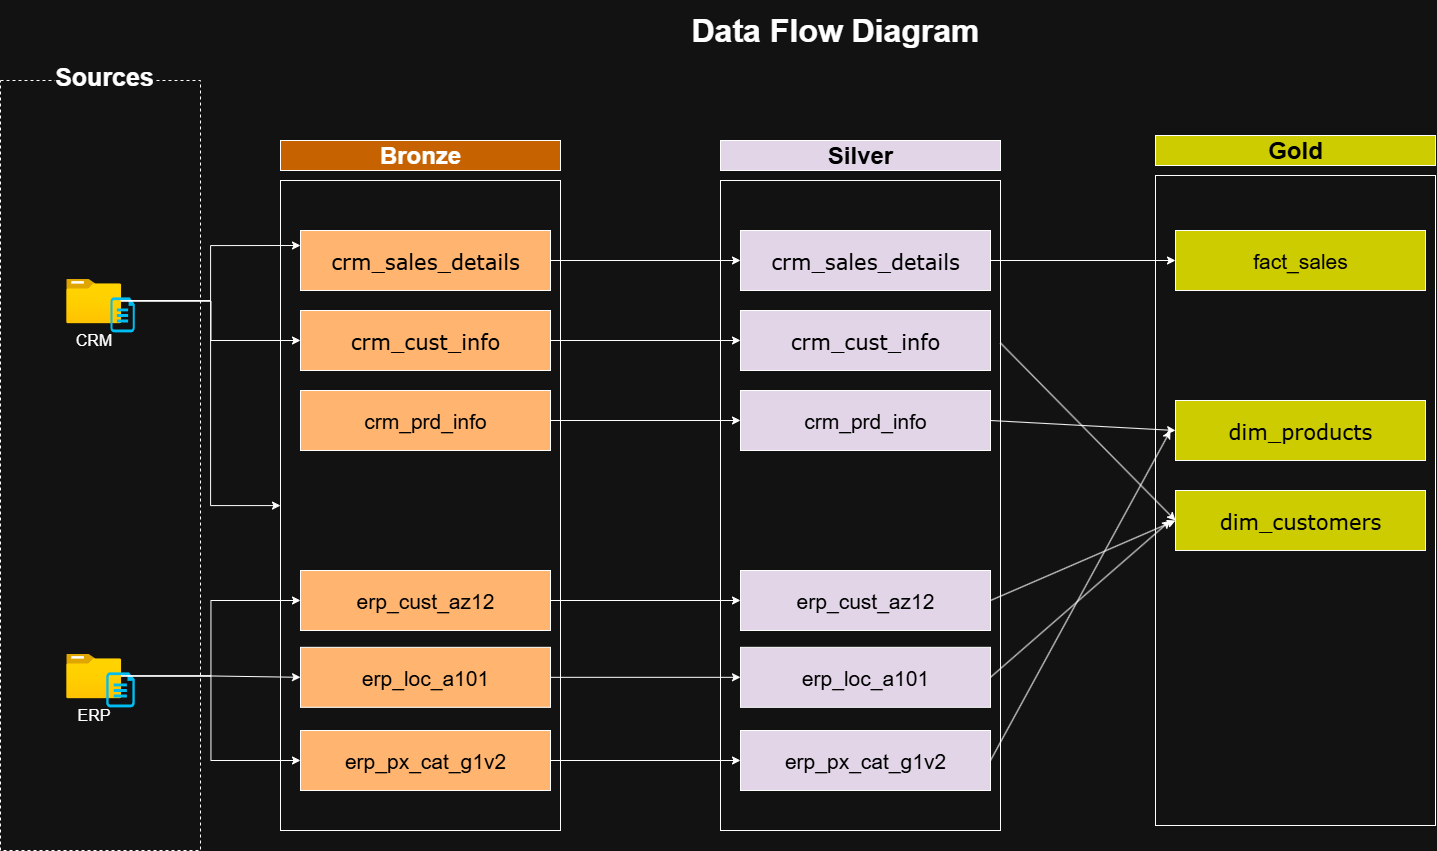

The diagram above was exported from draw.io. Its source (the exported page's mxGraphModel, read from the mxfile embedded in the PNG):
<mxGraphModel dx="1895" dy="1138" grid="1" gridSize="10" guides="1" tooltips="1" connect="1" arrows="1" fold="1" page="1" pageScale="1" pageWidth="850" pageHeight="1100" math="0" shadow="0">
  <root>
    <mxCell id="0" />
    <mxCell id="1" parent="0" />
    <mxCell id="LN-Ey6QArqKfNvTq8OjJ-81" value="" style="rounded=0;whiteSpace=wrap;html=1;fillColor=none;dashed=1;" parent="1" vertex="1">
      <mxGeometry x="120" y="150" width="200" height="770" as="geometry" />
    </mxCell>
    <mxCell id="LN-Ey6QArqKfNvTq8OjJ-82" value="Sources" style="rounded=0;whiteSpace=wrap;html=1;fontSize=25;strokeColor=none;fontStyle=1" parent="1" vertex="1">
      <mxGeometry x="174.25" y="120" width="100" height="50" as="geometry" />
    </mxCell>
    <mxCell id="LN-Ey6QArqKfNvTq8OjJ-87" value="Bronze" style="rounded=0;whiteSpace=wrap;html=1;fontSize=24;fillColor=#C66300;fontStyle=1" parent="1" vertex="1">
      <mxGeometry x="400" y="210" width="280" height="30" as="geometry" />
    </mxCell>
    <mxCell id="LN-Ey6QArqKfNvTq8OjJ-88" value="" style="rounded=0;whiteSpace=wrap;html=1;fontSize=24;fillColor=none;" parent="1" vertex="1">
      <mxGeometry x="400" y="250" width="280" height="650" as="geometry" />
    </mxCell>
    <mxCell id="LN-Ey6QArqKfNvTq8OjJ-101" value="" style="group" parent="1" vertex="1" connectable="0">
      <mxGeometry x="185.75" y="348.18" width="68.5" height="53.639999999999986" as="geometry" />
    </mxCell>
    <mxCell id="LN-Ey6QArqKfNvTq8OjJ-134" value="" style="group" parent="LN-Ey6QArqKfNvTq8OjJ-101" vertex="1" connectable="0">
      <mxGeometry width="68.5" height="53.639999999999986" as="geometry" />
    </mxCell>
    <mxCell id="LN-Ey6QArqKfNvTq8OjJ-102" value="&lt;font style=&quot;font-size: 16px;&quot;&gt;CRM&lt;/font&gt;" style="image;aspect=fixed;html=1;points=[];align=center;fontSize=12;image=img/lib/azure2/general/Folder_Blank.svg;" parent="LN-Ey6QArqKfNvTq8OjJ-134" vertex="1">
      <mxGeometry width="55" height="44.64" as="geometry" />
    </mxCell>
    <mxCell id="LN-Ey6QArqKfNvTq8OjJ-103" value="" style="verticalLabelPosition=bottom;html=1;verticalAlign=top;align=center;strokeColor=none;fillColor=#00BEF2;shape=mxgraph.azure.cloud_services_configuration_file;pointerEvents=1;" parent="LN-Ey6QArqKfNvTq8OjJ-134" vertex="1">
      <mxGeometry x="44.25" y="18.639999999999986" width="24.25" height="35" as="geometry" />
    </mxCell>
    <mxCell id="LN-Ey6QArqKfNvTq8OjJ-104" value="" style="group" parent="1" vertex="1" connectable="0">
      <mxGeometry x="185.75" y="723.18" width="68.5" height="53.639999999999986" as="geometry" />
    </mxCell>
    <mxCell id="LN-Ey6QArqKfNvTq8OjJ-105" value="&lt;font style=&quot;font-size: 16px;&quot;&gt;ERP&lt;/font&gt;" style="image;aspect=fixed;html=1;points=[];align=center;fontSize=12;image=img/lib/azure2/general/Folder_Blank.svg;" parent="LN-Ey6QArqKfNvTq8OjJ-104" vertex="1">
      <mxGeometry width="55" height="44.64" as="geometry" />
    </mxCell>
    <mxCell id="LN-Ey6QArqKfNvTq8OjJ-106" value="" style="verticalLabelPosition=bottom;html=1;verticalAlign=top;align=center;strokeColor=none;fillColor=#00BEF2;shape=mxgraph.azure.cloud_services_configuration_file;pointerEvents=1;" parent="LN-Ey6QArqKfNvTq8OjJ-104" vertex="1">
      <mxGeometry x="40" y="18.639999999999986" width="28.5" height="35" as="geometry" />
    </mxCell>
    <mxCell id="YJNlhmJOc_Lv7zCRnToa-9" style="edgeStyle=orthogonalEdgeStyle;rounded=0;orthogonalLoop=1;jettySize=auto;html=1;" parent="1" source="LN-Ey6QArqKfNvTq8OjJ-121" target="YJNlhmJOc_Lv7zCRnToa-3" edge="1">
      <mxGeometry relative="1" as="geometry" />
    </mxCell>
    <mxCell id="LN-Ey6QArqKfNvTq8OjJ-121" value="&lt;font face=&quot;Verdana&quot; style=&quot;font-size: 21px; color: light-dark(rgb(0, 0, 0), rgb(0, 0, 0));&quot;&gt;crm_sales_details&lt;/font&gt;" style="rounded=0;whiteSpace=wrap;html=1;fillColor=#FFB570;" parent="1" vertex="1">
      <mxGeometry x="420" y="300" width="250" height="60" as="geometry" />
    </mxCell>
    <mxCell id="YJNlhmJOc_Lv7zCRnToa-10" style="edgeStyle=orthogonalEdgeStyle;rounded=0;orthogonalLoop=1;jettySize=auto;html=1;" parent="1" source="LN-Ey6QArqKfNvTq8OjJ-127" target="YJNlhmJOc_Lv7zCRnToa-4" edge="1">
      <mxGeometry relative="1" as="geometry" />
    </mxCell>
    <mxCell id="LN-Ey6QArqKfNvTq8OjJ-127" value="&lt;font face=&quot;Verdana&quot; style=&quot;font-size: 21px; color: light-dark(rgb(0, 0, 0), rgb(0, 0, 0));&quot;&gt;crm_cust_info&lt;/font&gt;" style="rounded=0;whiteSpace=wrap;html=1;fillColor=#FFB570;" parent="1" vertex="1">
      <mxGeometry x="420" y="380" width="250" height="60" as="geometry" />
    </mxCell>
    <mxCell id="YJNlhmJOc_Lv7zCRnToa-11" style="edgeStyle=orthogonalEdgeStyle;rounded=0;orthogonalLoop=1;jettySize=auto;html=1;" parent="1" source="LN-Ey6QArqKfNvTq8OjJ-128" target="YJNlhmJOc_Lv7zCRnToa-5" edge="1">
      <mxGeometry relative="1" as="geometry" />
    </mxCell>
    <mxCell id="LN-Ey6QArqKfNvTq8OjJ-128" value="&lt;font style=&quot;font-size: 21px; color: light-dark(rgb(0, 0, 0), rgb(0, 0, 0));&quot;&gt;crm_prd_info&lt;/font&gt;" style="rounded=0;whiteSpace=wrap;html=1;fillColor=#FFB570;" parent="1" vertex="1">
      <mxGeometry x="420" y="460" width="250" height="60" as="geometry" />
    </mxCell>
    <mxCell id="YJNlhmJOc_Lv7zCRnToa-12" style="edgeStyle=orthogonalEdgeStyle;rounded=0;orthogonalLoop=1;jettySize=auto;html=1;" parent="1" source="LN-Ey6QArqKfNvTq8OjJ-129" target="YJNlhmJOc_Lv7zCRnToa-6" edge="1">
      <mxGeometry relative="1" as="geometry" />
    </mxCell>
    <mxCell id="LN-Ey6QArqKfNvTq8OjJ-129" value="&lt;font style=&quot;font-size: 21px; color: light-dark(rgb(0, 0, 0), rgb(0, 0, 0));&quot;&gt;erp_cust_az12&lt;/font&gt;" style="rounded=0;whiteSpace=wrap;html=1;fillColor=#FFB570;" parent="1" vertex="1">
      <mxGeometry x="420" y="640" width="250" height="60" as="geometry" />
    </mxCell>
    <mxCell id="YJNlhmJOc_Lv7zCRnToa-13" style="edgeStyle=orthogonalEdgeStyle;rounded=0;orthogonalLoop=1;jettySize=auto;html=1;" parent="1" source="LN-Ey6QArqKfNvTq8OjJ-130" target="YJNlhmJOc_Lv7zCRnToa-7" edge="1">
      <mxGeometry relative="1" as="geometry" />
    </mxCell>
    <mxCell id="LN-Ey6QArqKfNvTq8OjJ-130" value="&lt;font style=&quot;font-size: 21px; color: light-dark(rgb(0, 0, 0), rgb(0, 0, 0));&quot;&gt;erp_loc_a101&lt;/font&gt;" style="rounded=0;whiteSpace=wrap;html=1;fillColor=#FFB570;" parent="1" vertex="1">
      <mxGeometry x="420" y="716.82" width="250" height="60" as="geometry" />
    </mxCell>
    <mxCell id="YJNlhmJOc_Lv7zCRnToa-14" style="edgeStyle=orthogonalEdgeStyle;rounded=0;orthogonalLoop=1;jettySize=auto;html=1;" parent="1" source="LN-Ey6QArqKfNvTq8OjJ-131" target="YJNlhmJOc_Lv7zCRnToa-8" edge="1">
      <mxGeometry relative="1" as="geometry" />
    </mxCell>
    <mxCell id="LN-Ey6QArqKfNvTq8OjJ-131" value="&lt;font style=&quot;font-size: 21px; color: light-dark(rgb(0, 0, 0), rgb(0, 0, 0));&quot;&gt;erp_px_cat_g1v2&lt;/font&gt;" style="rounded=0;whiteSpace=wrap;html=1;fillColor=#FFB570;" parent="1" vertex="1">
      <mxGeometry x="420" y="800" width="250" height="60" as="geometry" />
    </mxCell>
    <mxCell id="LN-Ey6QArqKfNvTq8OjJ-137" style="edgeStyle=orthogonalEdgeStyle;rounded=0;orthogonalLoop=1;jettySize=auto;html=1;" parent="1" source="LN-Ey6QArqKfNvTq8OjJ-102" target="LN-Ey6QArqKfNvTq8OjJ-127" edge="1">
      <mxGeometry relative="1" as="geometry" />
    </mxCell>
    <mxCell id="LN-Ey6QArqKfNvTq8OjJ-138" style="edgeStyle=orthogonalEdgeStyle;rounded=0;orthogonalLoop=1;jettySize=auto;html=1;" parent="1" source="LN-Ey6QArqKfNvTq8OjJ-102" target="LN-Ey6QArqKfNvTq8OjJ-88" edge="1">
      <mxGeometry relative="1" as="geometry">
        <Array as="points">
          <mxPoint x="330" y="370" />
          <mxPoint x="330" y="575" />
        </Array>
      </mxGeometry>
    </mxCell>
    <mxCell id="LN-Ey6QArqKfNvTq8OjJ-139" style="edgeStyle=orthogonalEdgeStyle;rounded=0;orthogonalLoop=1;jettySize=auto;html=1;entryX=0;entryY=0.25;entryDx=0;entryDy=0;" parent="1" target="LN-Ey6QArqKfNvTq8OjJ-121" edge="1">
      <mxGeometry relative="1" as="geometry">
        <mxPoint x="240" y="370" as="sourcePoint" />
        <Array as="points">
          <mxPoint x="330" y="370" />
          <mxPoint x="330" y="315" />
        </Array>
      </mxGeometry>
    </mxCell>
    <mxCell id="LN-Ey6QArqKfNvTq8OjJ-140" style="edgeStyle=orthogonalEdgeStyle;rounded=0;orthogonalLoop=1;jettySize=auto;html=1;entryX=0;entryY=0.5;entryDx=0;entryDy=0;" parent="1" source="LN-Ey6QArqKfNvTq8OjJ-105" target="LN-Ey6QArqKfNvTq8OjJ-130" edge="1">
      <mxGeometry relative="1" as="geometry">
        <mxPoint x="420" y="740" as="targetPoint" />
        <Array as="points">
          <mxPoint x="330" y="746" />
          <mxPoint x="330" y="747" />
        </Array>
      </mxGeometry>
    </mxCell>
    <mxCell id="LN-Ey6QArqKfNvTq8OjJ-141" style="edgeStyle=orthogonalEdgeStyle;rounded=0;orthogonalLoop=1;jettySize=auto;html=1;entryX=0;entryY=0.5;entryDx=0;entryDy=0;" parent="1" source="LN-Ey6QArqKfNvTq8OjJ-105" target="LN-Ey6QArqKfNvTq8OjJ-129" edge="1">
      <mxGeometry relative="1" as="geometry" />
    </mxCell>
    <mxCell id="LN-Ey6QArqKfNvTq8OjJ-142" style="edgeStyle=orthogonalEdgeStyle;rounded=0;orthogonalLoop=1;jettySize=auto;html=1;entryX=0;entryY=0.5;entryDx=0;entryDy=0;" parent="1" source="LN-Ey6QArqKfNvTq8OjJ-105" target="LN-Ey6QArqKfNvTq8OjJ-131" edge="1">
      <mxGeometry relative="1" as="geometry" />
    </mxCell>
    <mxCell id="YJNlhmJOc_Lv7zCRnToa-1" value="&lt;font style=&quot;color: light-dark(rgb(0, 0, 0), rgb(0, 0, 0));&quot;&gt;Silver&lt;/font&gt;" style="rounded=0;whiteSpace=wrap;html=1;fontSize=24;fillColor=#E1D5E7;fontStyle=1" parent="1" vertex="1">
      <mxGeometry x="840" y="210" width="280" height="30" as="geometry" />
    </mxCell>
    <mxCell id="YJNlhmJOc_Lv7zCRnToa-2" value="" style="rounded=0;whiteSpace=wrap;html=1;fontSize=24;fillColor=none;" parent="1" vertex="1">
      <mxGeometry x="840" y="250" width="280" height="650" as="geometry" />
    </mxCell>
    <mxCell id="P9zTFmQ5u49Ry9wOCvsh-9" style="edgeStyle=orthogonalEdgeStyle;rounded=0;orthogonalLoop=1;jettySize=auto;html=1;entryX=0;entryY=0.5;entryDx=0;entryDy=0;" edge="1" parent="1" source="YJNlhmJOc_Lv7zCRnToa-3" target="P9zTFmQ5u49Ry9wOCvsh-5">
      <mxGeometry relative="1" as="geometry" />
    </mxCell>
    <mxCell id="YJNlhmJOc_Lv7zCRnToa-3" value="&lt;font face=&quot;Verdana&quot; style=&quot;font-size: 21px; color: light-dark(rgb(0, 0, 0), rgb(0, 0, 0));&quot;&gt;crm_sales_details&lt;/font&gt;" style="rounded=0;whiteSpace=wrap;html=1;fillColor=#E1D5E7;" parent="1" vertex="1">
      <mxGeometry x="860" y="300" width="250" height="60" as="geometry" />
    </mxCell>
    <mxCell id="YJNlhmJOc_Lv7zCRnToa-4" value="&lt;font face=&quot;Verdana&quot; style=&quot;font-size: 21px; color: light-dark(rgb(0, 0, 0), rgb(0, 0, 0));&quot;&gt;crm_cust_info&lt;/font&gt;" style="rounded=0;whiteSpace=wrap;html=1;fillColor=#E1D5E7;" parent="1" vertex="1">
      <mxGeometry x="860" y="380" width="250" height="60" as="geometry" />
    </mxCell>
    <mxCell id="YJNlhmJOc_Lv7zCRnToa-5" value="&lt;font style=&quot;font-size: 21px; color: light-dark(rgb(0, 0, 0), rgb(0, 0, 0));&quot;&gt;crm_prd_info&lt;/font&gt;" style="rounded=0;whiteSpace=wrap;html=1;fillColor=#E1D5E7;" parent="1" vertex="1">
      <mxGeometry x="860" y="460" width="250" height="60" as="geometry" />
    </mxCell>
    <mxCell id="YJNlhmJOc_Lv7zCRnToa-6" value="&lt;font style=&quot;font-size: 21px; color: light-dark(rgb(0, 0, 0), rgb(0, 0, 0));&quot;&gt;erp_cust_az12&lt;/font&gt;" style="rounded=0;whiteSpace=wrap;html=1;fillColor=#E1D5E7;" parent="1" vertex="1">
      <mxGeometry x="860" y="640" width="250" height="60" as="geometry" />
    </mxCell>
    <mxCell id="YJNlhmJOc_Lv7zCRnToa-7" value="&lt;font style=&quot;font-size: 21px; color: light-dark(rgb(0, 0, 0), rgb(0, 0, 0));&quot;&gt;erp_loc_a101&lt;/font&gt;" style="rounded=0;whiteSpace=wrap;html=1;fillColor=#E1D5E7;" parent="1" vertex="1">
      <mxGeometry x="860" y="716.82" width="250" height="60" as="geometry" />
    </mxCell>
    <mxCell id="YJNlhmJOc_Lv7zCRnToa-8" value="&lt;font style=&quot;font-size: 21px; color: light-dark(rgb(0, 0, 0), rgb(0, 0, 0));&quot;&gt;erp_px_cat_g1v2&lt;/font&gt;" style="rounded=0;whiteSpace=wrap;html=1;fillColor=#E1D5E7;" parent="1" vertex="1">
      <mxGeometry x="860" y="800" width="250" height="60" as="geometry" />
    </mxCell>
    <mxCell id="P9zTFmQ5u49Ry9wOCvsh-1" value="&lt;font style=&quot;color: light-dark(rgb(0, 0, 0), rgb(0, 0, 0));&quot;&gt;Gold&lt;/font&gt;" style="rounded=0;whiteSpace=wrap;html=1;fontSize=24;fillColor=light-dark(#FFFF33,#CCCC00);fontStyle=1" vertex="1" parent="1">
      <mxGeometry x="1275" y="205" width="280" height="30" as="geometry" />
    </mxCell>
    <mxCell id="P9zTFmQ5u49Ry9wOCvsh-2" value="" style="rounded=0;whiteSpace=wrap;html=1;fontSize=24;fillColor=none;" vertex="1" parent="1">
      <mxGeometry x="1275" y="245" width="280" height="650" as="geometry" />
    </mxCell>
    <mxCell id="P9zTFmQ5u49Ry9wOCvsh-3" value="&lt;font face=&quot;Verdana&quot; style=&quot;font-size: 21px; color: light-dark(rgb(0, 0, 0), rgb(0, 0, 0));&quot;&gt;dim_customers&lt;/font&gt;" style="rounded=0;whiteSpace=wrap;html=1;fillColor=light-dark(#FFFF33,#CCCC00);" vertex="1" parent="1">
      <mxGeometry x="1295" y="560" width="250" height="60" as="geometry" />
    </mxCell>
    <mxCell id="P9zTFmQ5u49Ry9wOCvsh-4" value="&lt;font face=&quot;Verdana&quot; style=&quot;font-size: 21px; color: light-dark(rgb(0, 0, 0), rgb(0, 0, 0));&quot;&gt;dim_products&lt;/font&gt;" style="rounded=0;whiteSpace=wrap;html=1;fillColor=light-dark(#FFFF33,#CCCC00);" vertex="1" parent="1">
      <mxGeometry x="1295" y="470" width="250" height="60" as="geometry" />
    </mxCell>
    <mxCell id="P9zTFmQ5u49Ry9wOCvsh-5" value="&lt;font style=&quot;font-size: 21px; color: light-dark(rgb(0, 0, 0), rgb(0, 0, 0));&quot;&gt;fact_sales&lt;/font&gt;" style="rounded=0;whiteSpace=wrap;html=1;fillColor=light-dark(#FFFF33,#CCCC00);" vertex="1" parent="1">
      <mxGeometry x="1295" y="300" width="250" height="60" as="geometry" />
    </mxCell>
    <mxCell id="P9zTFmQ5u49Ry9wOCvsh-15" value="" style="endArrow=classic;html=1;rounded=0;entryX=0;entryY=0.5;entryDx=0;entryDy=0;exitX=1;exitY=0.5;exitDx=0;exitDy=0;" edge="1" parent="1" source="YJNlhmJOc_Lv7zCRnToa-5" target="P9zTFmQ5u49Ry9wOCvsh-4">
      <mxGeometry width="50" height="50" relative="1" as="geometry">
        <mxPoint x="1120" y="500" as="sourcePoint" />
        <mxPoint x="1170" y="450" as="targetPoint" />
      </mxGeometry>
    </mxCell>
    <mxCell id="P9zTFmQ5u49Ry9wOCvsh-16" value="" style="endArrow=classic;html=1;rounded=0;exitX=1;exitY=0.5;exitDx=0;exitDy=0;" edge="1" parent="1" source="YJNlhmJOc_Lv7zCRnToa-8">
      <mxGeometry width="50" height="50" relative="1" as="geometry">
        <mxPoint x="1140" y="820" as="sourcePoint" />
        <mxPoint x="1290" y="500" as="targetPoint" />
      </mxGeometry>
    </mxCell>
    <mxCell id="P9zTFmQ5u49Ry9wOCvsh-17" value="" style="endArrow=classic;html=1;rounded=0;entryX=0;entryY=0.5;entryDx=0;entryDy=0;exitX=1;exitY=0.25;exitDx=0;exitDy=0;" edge="1" parent="1" source="YJNlhmJOc_Lv7zCRnToa-2" target="P9zTFmQ5u49Ry9wOCvsh-3">
      <mxGeometry width="50" height="50" relative="1" as="geometry">
        <mxPoint x="1160" y="440" as="sourcePoint" />
        <mxPoint x="1210" y="390" as="targetPoint" />
      </mxGeometry>
    </mxCell>
    <mxCell id="P9zTFmQ5u49Ry9wOCvsh-18" value="" style="endArrow=classic;html=1;rounded=0;entryX=0;entryY=0.5;entryDx=0;entryDy=0;exitX=1;exitY=0.5;exitDx=0;exitDy=0;" edge="1" parent="1" source="YJNlhmJOc_Lv7zCRnToa-6" target="P9zTFmQ5u49Ry9wOCvsh-3">
      <mxGeometry width="50" height="50" relative="1" as="geometry">
        <mxPoint x="1160" y="680" as="sourcePoint" />
        <mxPoint x="1210" y="630" as="targetPoint" />
      </mxGeometry>
    </mxCell>
    <mxCell id="P9zTFmQ5u49Ry9wOCvsh-19" value="" style="endArrow=classic;html=1;rounded=0;exitX=1;exitY=0.5;exitDx=0;exitDy=0;" edge="1" parent="1" source="YJNlhmJOc_Lv7zCRnToa-7">
      <mxGeometry width="50" height="50" relative="1" as="geometry">
        <mxPoint x="1210" y="750" as="sourcePoint" />
        <mxPoint x="1290" y="590" as="targetPoint" />
      </mxGeometry>
    </mxCell>
    <mxCell id="P9zTFmQ5u49Ry9wOCvsh-20" value="&lt;font style=&quot;font-size: 32px;&quot;&gt;&lt;b style=&quot;&quot;&gt;Data Flow Diagram&lt;/b&gt;&lt;/font&gt;" style="text;html=1;align=center;verticalAlign=middle;whiteSpace=wrap;rounded=0;" vertex="1" parent="1">
      <mxGeometry x="800" y="70" width="310" height="60" as="geometry" />
    </mxCell>
  </root>
</mxGraphModel>